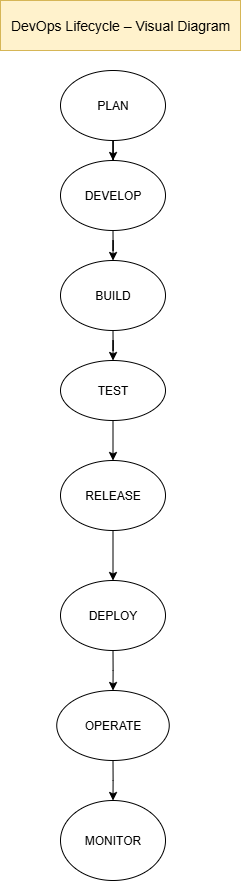

The diagram above was exported from draw.io. Its source (the exported page's mxGraphModel, read from the mxfile embedded in the PNG):
<mxGraphModel dx="1572" dy="834" grid="1" gridSize="10" guides="1" tooltips="1" connect="1" arrows="1" fold="1" page="1" pageScale="1" pageWidth="850" pageHeight="1100" math="0" shadow="0">
  <root>
    <mxCell id="0" />
    <mxCell id="1" parent="0" />
    <mxCell id="PvsGCqIMSKhMESQuKfGR-1" value="&lt;font style=&quot;font-size: 14px;&quot;&gt;DevOps Lifecycle – Visual Diagram&lt;/font&gt;" style="text;html=1;align=center;verticalAlign=middle;whiteSpace=wrap;rounded=0;fillColor=#fff2cc;strokeColor=#d6b656;" vertex="1" parent="1">
      <mxGeometry x="320" y="30" width="240" height="50" as="geometry" />
    </mxCell>
    <mxCell id="PvsGCqIMSKhMESQuKfGR-6" value="" style="edgeStyle=orthogonalEdgeStyle;rounded=0;orthogonalLoop=1;jettySize=auto;html=1;" edge="1" parent="1" source="PvsGCqIMSKhMESQuKfGR-4" target="PvsGCqIMSKhMESQuKfGR-5">
      <mxGeometry relative="1" as="geometry" />
    </mxCell>
    <mxCell id="PvsGCqIMSKhMESQuKfGR-4" value="PLAN" style="ellipse;whiteSpace=wrap;html=1;" vertex="1" parent="1">
      <mxGeometry x="380" y="100" width="105" height="70" as="geometry" />
    </mxCell>
    <mxCell id="PvsGCqIMSKhMESQuKfGR-8" value="" style="edgeStyle=orthogonalEdgeStyle;rounded=0;orthogonalLoop=1;jettySize=auto;html=1;" edge="1" parent="1" source="PvsGCqIMSKhMESQuKfGR-5" target="PvsGCqIMSKhMESQuKfGR-7">
      <mxGeometry relative="1" as="geometry" />
    </mxCell>
    <mxCell id="PvsGCqIMSKhMESQuKfGR-5" value="DEVELOP" style="ellipse;whiteSpace=wrap;html=1;" vertex="1" parent="1">
      <mxGeometry x="380" y="190" width="105" height="70" as="geometry" />
    </mxCell>
    <mxCell id="PvsGCqIMSKhMESQuKfGR-10" value="" style="edgeStyle=orthogonalEdgeStyle;rounded=0;orthogonalLoop=1;jettySize=auto;html=1;" edge="1" parent="1" source="PvsGCqIMSKhMESQuKfGR-7" target="PvsGCqIMSKhMESQuKfGR-9">
      <mxGeometry relative="1" as="geometry" />
    </mxCell>
    <mxCell id="PvsGCqIMSKhMESQuKfGR-7" value="BUILD" style="ellipse;whiteSpace=wrap;html=1;" vertex="1" parent="1">
      <mxGeometry x="380" y="290" width="105" height="70" as="geometry" />
    </mxCell>
    <mxCell id="PvsGCqIMSKhMESQuKfGR-12" value="" style="edgeStyle=orthogonalEdgeStyle;rounded=0;orthogonalLoop=1;jettySize=auto;html=1;" edge="1" parent="1" source="PvsGCqIMSKhMESQuKfGR-9" target="PvsGCqIMSKhMESQuKfGR-11">
      <mxGeometry relative="1" as="geometry" />
    </mxCell>
    <mxCell id="PvsGCqIMSKhMESQuKfGR-9" value="TEST" style="ellipse;whiteSpace=wrap;html=1;" vertex="1" parent="1">
      <mxGeometry x="380" y="390" width="105" height="60" as="geometry" />
    </mxCell>
    <mxCell id="PvsGCqIMSKhMESQuKfGR-16" value="" style="edgeStyle=orthogonalEdgeStyle;rounded=0;orthogonalLoop=1;jettySize=auto;html=1;" edge="1" parent="1" source="PvsGCqIMSKhMESQuKfGR-11" target="PvsGCqIMSKhMESQuKfGR-15">
      <mxGeometry relative="1" as="geometry" />
    </mxCell>
    <mxCell id="PvsGCqIMSKhMESQuKfGR-11" value="RELEASE" style="ellipse;whiteSpace=wrap;html=1;" vertex="1" parent="1">
      <mxGeometry x="380" y="490" width="105" height="70" as="geometry" />
    </mxCell>
    <mxCell id="PvsGCqIMSKhMESQuKfGR-18" value="" style="edgeStyle=orthogonalEdgeStyle;rounded=0;orthogonalLoop=1;jettySize=auto;html=1;" edge="1" parent="1" source="PvsGCqIMSKhMESQuKfGR-15" target="PvsGCqIMSKhMESQuKfGR-17">
      <mxGeometry relative="1" as="geometry" />
    </mxCell>
    <mxCell id="PvsGCqIMSKhMESQuKfGR-15" value="DEPLOY" style="ellipse;whiteSpace=wrap;html=1;" vertex="1" parent="1">
      <mxGeometry x="380" y="610" width="105" height="70" as="geometry" />
    </mxCell>
    <mxCell id="PvsGCqIMSKhMESQuKfGR-20" value="" style="edgeStyle=orthogonalEdgeStyle;rounded=0;orthogonalLoop=1;jettySize=auto;html=1;" edge="1" parent="1" source="PvsGCqIMSKhMESQuKfGR-17" target="PvsGCqIMSKhMESQuKfGR-19">
      <mxGeometry relative="1" as="geometry" />
    </mxCell>
    <mxCell id="PvsGCqIMSKhMESQuKfGR-17" value="OPERATE" style="ellipse;whiteSpace=wrap;html=1;" vertex="1" parent="1">
      <mxGeometry x="376.25" y="720" width="112.5" height="70" as="geometry" />
    </mxCell>
    <mxCell id="PvsGCqIMSKhMESQuKfGR-19" value="MONITOR" style="ellipse;whiteSpace=wrap;html=1;" vertex="1" parent="1">
      <mxGeometry x="380" y="830" width="105" height="80" as="geometry" />
    </mxCell>
  </root>
</mxGraphModel>